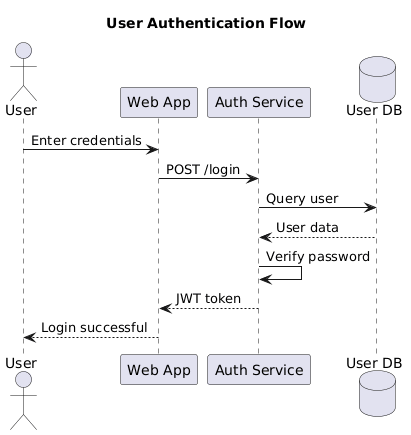

The diagram above was rendered by PlantUML. Its source (embedded in the PNG):
@startuml
title User Authentication Flow

actor User
participant "Web App" as Web
participant "Auth Service" as Auth
database "User DB" as DB

User -> Web: Enter credentials
Web -> Auth: POST /login
Auth -> DB: Query user
DB --> Auth: User data
Auth -> Auth: Verify password
Auth --> Web: JWT token
Web --> User: Login successful
@enduml